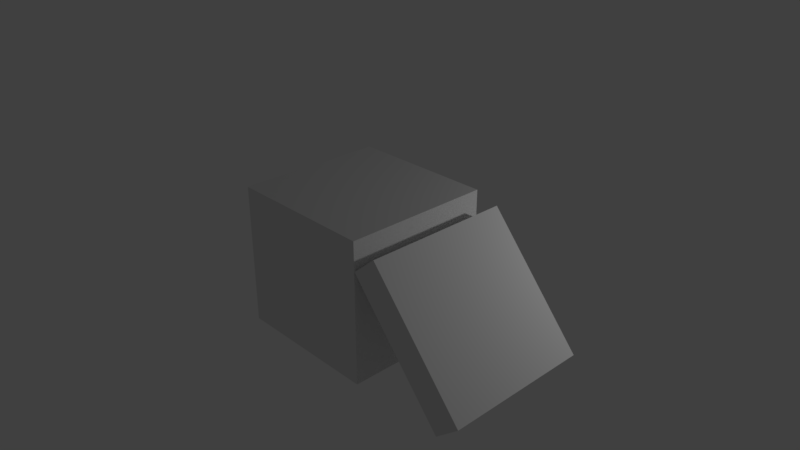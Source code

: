 # Source: DifferentlyStackedBooks.blend  (saved by Blender 2.79.0; exported with 4.5.12 LTS)
import bpy
from mathutils import Matrix  # noqa: F401  (used for matrix-valued properties, if any)

bpy.ops.wm.read_factory_settings(use_empty=True)
scene = bpy.context.scene
scene.name = 'Scene'

# ---- collections
col_collection_1 = bpy.data.collections.new('Collection 1'); scene.collection.children.link(col_collection_1)

# ---- materials (node trees are filled in below, after node groups)
mat_material = bpy.data.materials.new('Material')
mat_material.alpha_threshold = 0.0
mat_material.use_transparent_shadow = False
mat_material.roughness = 0.5
mat_material.line_color = (0.0, 0.0, 0.0, 1.0)

# ---- material node trees

# ---- world
world_world = bpy.data.worlds.new('World'); scene.world = world_world
world_world.color = (0.05088, 0.05088, 0.05088)
world_world.use_sun_shadow = False
world_world.sun_shadow_jitter_overblur = 0.0
world_world.cycles.sampling_method = 'MANUAL'

# ---- cameras
cam_camera = bpy.data.cameras.new('Camera')
cam_camera.clip_end = 100.0
cam_camera.lens = 35.0
cam_camera.sensor_width = 32.0
cam_camera.sensor_height = 18.0
cam_camera.ortho_scale = 7.314
cam_camera.dof.focus_distance = 0.0
cam_camera.dof.aperture_fstop = 128.0

# ---- lights
light_lamp = bpy.data.lights.new('Lamp', 'POINT')
light_lamp.transmission_factor = 0.0
light_lamp.cutoff_distance = 30.0
light_lamp.energy = 100.0
light_lamp.shadow_buffer_clip_start = 1.001
light_lamp.shadow_soft_size = 0.1
light_lamp.shadow_maximum_resolution = 0.006
light_lamp.use_absolute_resolution = True

# ---- meshes
me_cube = bpy.data.meshes.new('Cube')
me_cube.from_pydata([(1.0, 1.0, -1.0), (1.0, -1.0, -1.0), (-1.0, -1.0, -1.0), (-1.0, 1.0, -1.0), (1.0, 1.0, 1.0), (1.0, -1.0, 1.0), (-1.0, -1.0, 1.0), (-1.0, 1.0, 1.0), (2.303, 1.005, -0.9899), (0.9986, 1.005, 0.5978), (2.622, 1.005, -0.7023), (1.318, 1.005, 0.8854), (2.303, -0.9946, -0.9899), (0.9986, -0.9946, 0.5978), (2.622, -0.9946, -0.7023), (1.318, -0.9946, 0.8854)], [], [(0, 1, 2, 3), (4, 7, 6, 5), (0, 4, 5, 1), (1, 5, 6, 2), (2, 6, 7, 3), (4, 0, 3, 7), (8, 9, 11, 10), (10, 11, 15, 14), (14, 15, 13, 12), (12, 13, 9, 8), (10, 14, 12, 8), (15, 11, 9, 13)])
_uv = me_cube.uv_layers.new(name='UVMap')
_uv.uv.foreach_set('vector', [0.0, 0.0, 0.0, 0.0, 0.0, 0.0, 0.0, 0.0, 0.0, 0.0, 0.0, 0.0, 0.0, 0.0, 0.0, 0.0, 0.0, 0.0, 0.0, 0.0, 0.0, 0.0, 0.0, 0.0, 0.6683, 7.499e-05, 0.6683, 0.9999, 7.499e-05, 0.9999, 7.499e-05, 7.505e-05, 0.0, 0.0, 0.0, 0.0, 0.0, 0.0, 0.0, 0.0, 0.001728, 0.008894, 0.5013, 0.008894, 0.5013, 0.997, 0.001729, 0.997, 0.8342, 0.0047, 0.8342, 0.9951, 0.6667, 0.9953, 0.6667, 0.004857, 0.0, 0.0, 0.0, 0.0, 0.0, 0.0, 0.0, 0.0, 0.331, 7.499e-05, 0.331, 0.9999, 0.1654, 0.9999, 0.1654, 7.499e-05, 0.0, 0.0, 0.0, 0.0, 0.0, 0.0, 0.0, 0.0, 0.0, 0.0, 0.0, 0.0, 0.0, 0.0, 0.0, 0.0, 0.0, 0.0, 0.0, 0.0, 0.0, 0.0, 0.0, 0.0])
me_cube.materials.append(mat_material)
me_cube.use_remesh_preserve_volume = False
me_cube.use_remesh_preserve_attributes = False
me_cube.use_mirror_vertex_groups = False
me_cube.update()

# ---- objects
ob_cube = bpy.data.objects.new('Cube', me_cube)
ob_lamp = bpy.data.objects.new('Lamp', light_lamp)
ob_camera = bpy.data.objects.new('Camera', cam_camera)

# ---- transforms, parenting, visibility, modifiers, constraints
ob_cube.location = (0.0, -0.09512, -0.004571)
ob_cube.scale = (1.0, 1.0, 0.9547)
ob_cube.lock_rotations_4d = False
ob_cube.empty_display_type = 'ARROWS'
ob_cube.lineart.crease_threshold = 0.0
ob_lamp.location = (4.076, 2.803, 2.058)
ob_lamp.rotation_euler = (0.6503, 0.05522, 1.866)
ob_lamp.lock_rotations_4d = False
ob_lamp.empty_display_type = 'ARROWS'
ob_lamp.color = (0.0, 0.0, 0.0, 0.0)
ob_lamp.lineart.crease_threshold = 0.0
ob_camera.location = (7.481, -6.508, 5.344)
ob_camera.rotation_euler = (1.109, 0.0, 0.8149)
ob_camera.lock_rotations_4d = False
ob_camera.empty_display_type = 'ARROWS'
ob_camera.color = (0.0, 0.0, 0.0, 0.0)
ob_camera.display_type = 'WIRE'
ob_camera.lineart.crease_threshold = 0.0

# ---- collection membership
col_collection_1.objects.link(ob_cube)
col_collection_1.objects.link(ob_lamp)
col_collection_1.objects.link(ob_camera)

# ---- scene / render settings (as saved in the file)
scene.camera = ob_camera
scene.frame_start = 1; scene.frame_end = 250; scene.frame_set(1)
scene.render.engine = 'BLENDER_EEVEE_NEXT'
scene.render.resolution_percentage = 50
scene.render.dither_intensity = 0.0
scene.cycles.use_denoising = False
scene.cycles.samples = 128
scene.cycles.sampling_pattern = 'TABULATED_SOBOL'
scene.cycles.use_adaptive_sampling = False
scene.cycles.use_light_tree = False
scene.cycles.blur_glossy = 0.0
scene.cycles.sample_clamp_indirect = 0.0
scene.view_settings.view_transform = 'Standard'
bpy.context.view_layer.update()
